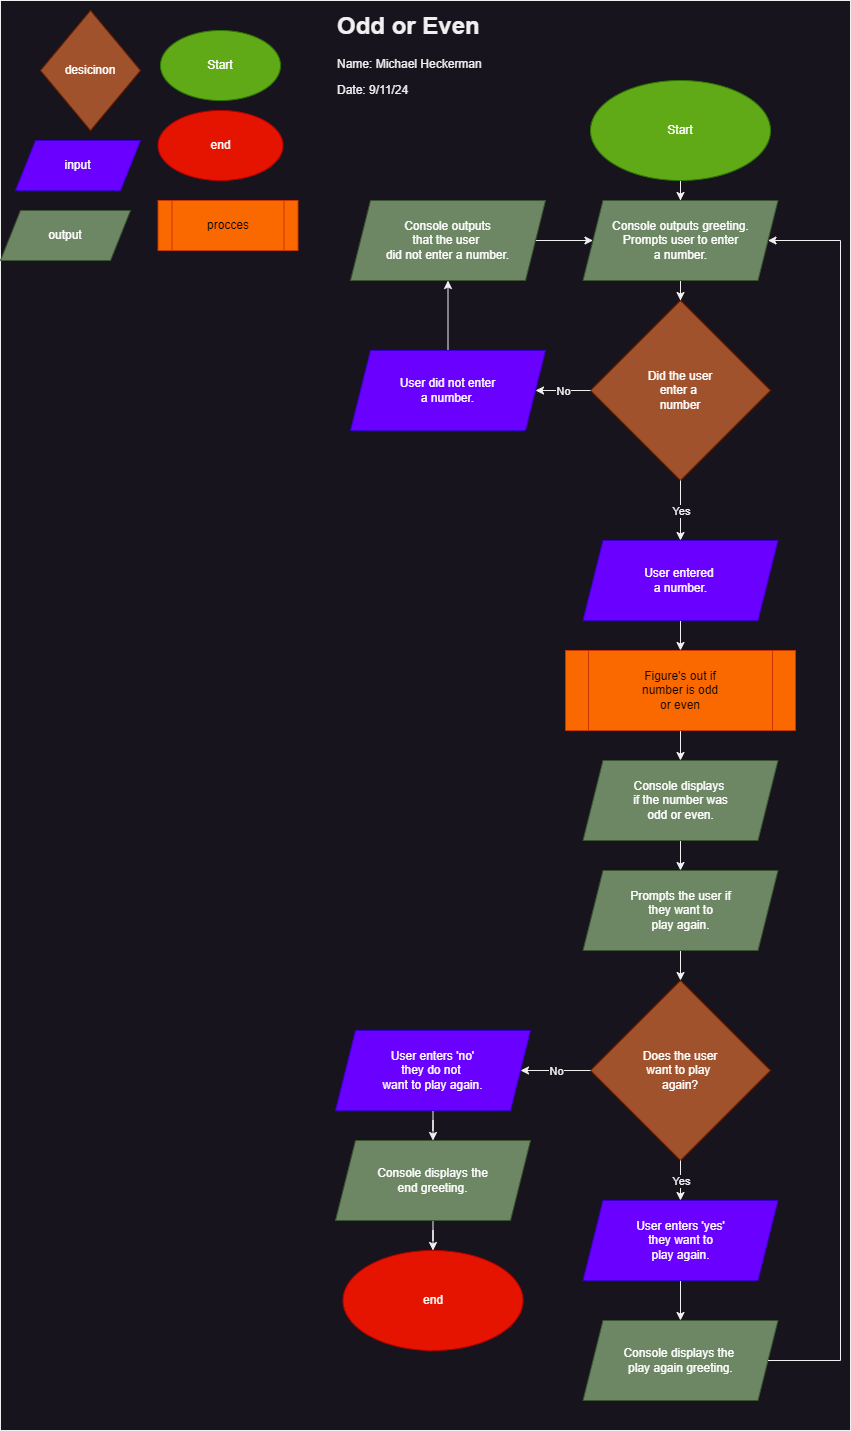

The diagram above was exported from draw.io. Its source (the exported page's mxGraphModel, read from the mxfile embedded in the PNG):
<mxGraphModel dx="1050" dy="621" grid="1" gridSize="10" guides="1" tooltips="1" connect="1" arrows="1" fold="1" page="1" pageScale="1" pageWidth="850" pageHeight="1100" math="0" shadow="0">
  <root>
    <mxCell id="0" />
    <mxCell id="1" parent="0" />
    <mxCell id="x64okof7iouf37Rdm6ZD-43" value="" style="rounded=0;whiteSpace=wrap;html=1;" vertex="1" parent="1">
      <mxGeometry width="850" height="1430" as="geometry" />
    </mxCell>
    <mxCell id="x64okof7iouf37Rdm6ZD-1" value="Start" style="ellipse;whiteSpace=wrap;html=1;fillColor=#60a917;strokeColor=#2D7600;fontColor=#ffffff;" vertex="1" parent="1">
      <mxGeometry x="160" y="30" width="120" height="70" as="geometry" />
    </mxCell>
    <mxCell id="x64okof7iouf37Rdm6ZD-2" value="end" style="ellipse;whiteSpace=wrap;html=1;fillColor=#e51400;fontColor=#ffffff;strokeColor=#B20000;" vertex="1" parent="1">
      <mxGeometry x="157.5" y="110" width="125" height="70" as="geometry" />
    </mxCell>
    <mxCell id="x64okof7iouf37Rdm6ZD-3" value="procces" style="shape=process;whiteSpace=wrap;html=1;backgroundOutline=1;fillColor=#fa6800;fontColor=#000000;strokeColor=#C73500;" vertex="1" parent="1">
      <mxGeometry x="157.5" y="200" width="140" height="50" as="geometry" />
    </mxCell>
    <mxCell id="x64okof7iouf37Rdm6ZD-4" value="desicinon" style="rhombus;whiteSpace=wrap;html=1;fillColor=#a0522d;fontColor=#ffffff;strokeColor=#6D1F00;" vertex="1" parent="1">
      <mxGeometry x="40" y="10" width="100" height="120" as="geometry" />
    </mxCell>
    <mxCell id="x64okof7iouf37Rdm6ZD-5" value="input" style="shape=parallelogram;perimeter=parallelogramPerimeter;whiteSpace=wrap;html=1;fixedSize=1;fillColor=#6a00ff;fontColor=#ffffff;strokeColor=#3700CC;" vertex="1" parent="1">
      <mxGeometry x="15" y="140" width="125" height="50" as="geometry" />
    </mxCell>
    <mxCell id="x64okof7iouf37Rdm6ZD-6" value="output" style="shape=parallelogram;perimeter=parallelogramPerimeter;whiteSpace=wrap;html=1;fixedSize=1;fillColor=#6d8764;fontColor=#ffffff;strokeColor=#3A5431;" vertex="1" parent="1">
      <mxGeometry y="210" width="130" height="50" as="geometry" />
    </mxCell>
    <mxCell id="x64okof7iouf37Rdm6ZD-7" value="&lt;h1 style=&quot;margin-top: 0px;&quot;&gt;Odd or Even&lt;/h1&gt;&lt;p&gt;Name: Michael Heckerman&lt;/p&gt;&lt;p&gt;Date: 9/11/24&lt;/p&gt;" style="text;html=1;whiteSpace=wrap;overflow=hidden;rounded=0;" vertex="1" parent="1">
      <mxGeometry x="335" y="5" width="180" height="120" as="geometry" />
    </mxCell>
    <mxCell id="x64okof7iouf37Rdm6ZD-23" value="" style="edgeStyle=orthogonalEdgeStyle;rounded=0;orthogonalLoop=1;jettySize=auto;html=1;" edge="1" parent="1" source="x64okof7iouf37Rdm6ZD-8" target="x64okof7iouf37Rdm6ZD-9">
      <mxGeometry relative="1" as="geometry" />
    </mxCell>
    <mxCell id="x64okof7iouf37Rdm6ZD-8" value="Start" style="ellipse;whiteSpace=wrap;html=1;fillColor=#60a917;strokeColor=#2D7600;fontColor=#ffffff;" vertex="1" parent="1">
      <mxGeometry x="590" y="80" width="180" height="100" as="geometry" />
    </mxCell>
    <mxCell id="x64okof7iouf37Rdm6ZD-24" value="" style="edgeStyle=orthogonalEdgeStyle;rounded=0;orthogonalLoop=1;jettySize=auto;html=1;" edge="1" parent="1" source="x64okof7iouf37Rdm6ZD-9" target="x64okof7iouf37Rdm6ZD-10">
      <mxGeometry relative="1" as="geometry" />
    </mxCell>
    <mxCell id="x64okof7iouf37Rdm6ZD-9" value="Console outputs greeting.&lt;div&gt;Prompts user to enter&lt;/div&gt;&lt;div&gt;a number.&lt;/div&gt;" style="shape=parallelogram;perimeter=parallelogramPerimeter;whiteSpace=wrap;html=1;fixedSize=1;fillColor=#6d8764;fontColor=#ffffff;strokeColor=#3A5431;" vertex="1" parent="1">
      <mxGeometry x="582.5" y="200" width="195" height="80" as="geometry" />
    </mxCell>
    <mxCell id="x64okof7iouf37Rdm6ZD-10" value="Did the user&lt;div&gt;enter a&amp;nbsp;&lt;/div&gt;&lt;div&gt;number&lt;/div&gt;" style="rhombus;whiteSpace=wrap;html=1;fillColor=#a0522d;fontColor=#ffffff;strokeColor=#6D1F00;" vertex="1" parent="1">
      <mxGeometry x="590" y="300" width="180" height="180" as="geometry" />
    </mxCell>
    <mxCell id="x64okof7iouf37Rdm6ZD-28" value="" style="edgeStyle=orthogonalEdgeStyle;rounded=0;orthogonalLoop=1;jettySize=auto;html=1;" edge="1" parent="1" source="x64okof7iouf37Rdm6ZD-11" target="x64okof7iouf37Rdm6ZD-9">
      <mxGeometry relative="1" as="geometry" />
    </mxCell>
    <mxCell id="x64okof7iouf37Rdm6ZD-11" value="Console outputs&lt;div&gt;that the user&amp;nbsp;&lt;/div&gt;&lt;div&gt;did not enter a number.&lt;/div&gt;" style="shape=parallelogram;perimeter=parallelogramPerimeter;whiteSpace=wrap;html=1;fixedSize=1;fillColor=#6d8764;fontColor=#ffffff;strokeColor=#3A5431;" vertex="1" parent="1">
      <mxGeometry x="350" y="200" width="195" height="80" as="geometry" />
    </mxCell>
    <mxCell id="x64okof7iouf37Rdm6ZD-27" value="" style="edgeStyle=orthogonalEdgeStyle;rounded=0;orthogonalLoop=1;jettySize=auto;html=1;" edge="1" parent="1" source="x64okof7iouf37Rdm6ZD-12" target="x64okof7iouf37Rdm6ZD-11">
      <mxGeometry relative="1" as="geometry" />
    </mxCell>
    <mxCell id="x64okof7iouf37Rdm6ZD-12" value="User did not enter&lt;div&gt;a number.&lt;/div&gt;" style="shape=parallelogram;perimeter=parallelogramPerimeter;whiteSpace=wrap;html=1;fixedSize=1;fillColor=#6a00ff;fontColor=#ffffff;strokeColor=#3700CC;" vertex="1" parent="1">
      <mxGeometry x="350" y="350" width="195" height="80" as="geometry" />
    </mxCell>
    <mxCell id="x64okof7iouf37Rdm6ZD-31" value="" style="edgeStyle=orthogonalEdgeStyle;rounded=0;orthogonalLoop=1;jettySize=auto;html=1;" edge="1" parent="1" source="x64okof7iouf37Rdm6ZD-13" target="x64okof7iouf37Rdm6ZD-14">
      <mxGeometry relative="1" as="geometry" />
    </mxCell>
    <mxCell id="x64okof7iouf37Rdm6ZD-13" value="User entered&amp;nbsp;&lt;div&gt;a number.&lt;/div&gt;" style="shape=parallelogram;perimeter=parallelogramPerimeter;whiteSpace=wrap;html=1;fixedSize=1;fillColor=#6a00ff;fontColor=#ffffff;strokeColor=#3700CC;" vertex="1" parent="1">
      <mxGeometry x="582.5" y="540" width="195" height="80" as="geometry" />
    </mxCell>
    <mxCell id="x64okof7iouf37Rdm6ZD-32" value="" style="edgeStyle=orthogonalEdgeStyle;rounded=0;orthogonalLoop=1;jettySize=auto;html=1;" edge="1" parent="1" source="x64okof7iouf37Rdm6ZD-14" target="x64okof7iouf37Rdm6ZD-15">
      <mxGeometry relative="1" as="geometry" />
    </mxCell>
    <mxCell id="x64okof7iouf37Rdm6ZD-14" value="Figure's out if&lt;div&gt;number is odd&lt;/div&gt;&lt;div&gt;or even&lt;/div&gt;" style="shape=process;whiteSpace=wrap;html=1;backgroundOutline=1;fillColor=#fa6800;fontColor=#000000;strokeColor=#C73500;" vertex="1" parent="1">
      <mxGeometry x="565" y="650" width="230" height="80" as="geometry" />
    </mxCell>
    <mxCell id="x64okof7iouf37Rdm6ZD-33" value="" style="edgeStyle=orthogonalEdgeStyle;rounded=0;orthogonalLoop=1;jettySize=auto;html=1;" edge="1" parent="1" source="x64okof7iouf37Rdm6ZD-15" target="x64okof7iouf37Rdm6ZD-16">
      <mxGeometry relative="1" as="geometry" />
    </mxCell>
    <mxCell id="x64okof7iouf37Rdm6ZD-15" value="Console displays&amp;nbsp;&lt;div&gt;if the number was&lt;/div&gt;&lt;div&gt;odd or even.&lt;/div&gt;" style="shape=parallelogram;perimeter=parallelogramPerimeter;whiteSpace=wrap;html=1;fixedSize=1;fillColor=#6d8764;fontColor=#ffffff;strokeColor=#3A5431;" vertex="1" parent="1">
      <mxGeometry x="582.5" y="760" width="195" height="80" as="geometry" />
    </mxCell>
    <mxCell id="x64okof7iouf37Rdm6ZD-34" value="" style="edgeStyle=orthogonalEdgeStyle;rounded=0;orthogonalLoop=1;jettySize=auto;html=1;" edge="1" parent="1" source="x64okof7iouf37Rdm6ZD-16" target="x64okof7iouf37Rdm6ZD-17">
      <mxGeometry relative="1" as="geometry" />
    </mxCell>
    <mxCell id="x64okof7iouf37Rdm6ZD-16" value="Prompts the user if&lt;div&gt;they want to&lt;/div&gt;&lt;div&gt;play again.&lt;/div&gt;" style="shape=parallelogram;perimeter=parallelogramPerimeter;whiteSpace=wrap;html=1;fixedSize=1;fillColor=#6d8764;fontColor=#ffffff;strokeColor=#3A5431;" vertex="1" parent="1">
      <mxGeometry x="582.5" y="870" width="195" height="80" as="geometry" />
    </mxCell>
    <mxCell id="x64okof7iouf37Rdm6ZD-17" value="Does the user&lt;div&gt;want to play&amp;nbsp;&lt;/div&gt;&lt;div&gt;again?&lt;/div&gt;" style="rhombus;whiteSpace=wrap;html=1;fillColor=#a0522d;fontColor=#ffffff;strokeColor=#6D1F00;" vertex="1" parent="1">
      <mxGeometry x="590" y="980" width="180" height="180" as="geometry" />
    </mxCell>
    <mxCell id="x64okof7iouf37Rdm6ZD-39" value="" style="edgeStyle=orthogonalEdgeStyle;rounded=0;orthogonalLoop=1;jettySize=auto;html=1;" edge="1" parent="1" source="x64okof7iouf37Rdm6ZD-18" target="x64okof7iouf37Rdm6ZD-19">
      <mxGeometry relative="1" as="geometry" />
    </mxCell>
    <mxCell id="x64okof7iouf37Rdm6ZD-18" value="User enters 'no'&lt;div&gt;they do not&amp;nbsp;&lt;/div&gt;&lt;div&gt;want to play again.&lt;/div&gt;" style="shape=parallelogram;perimeter=parallelogramPerimeter;whiteSpace=wrap;html=1;fixedSize=1;fillColor=#6a00ff;fontColor=#ffffff;strokeColor=#3700CC;" vertex="1" parent="1">
      <mxGeometry x="335" y="1030" width="195" height="80" as="geometry" />
    </mxCell>
    <mxCell id="x64okof7iouf37Rdm6ZD-40" value="" style="edgeStyle=orthogonalEdgeStyle;rounded=0;orthogonalLoop=1;jettySize=auto;html=1;" edge="1" parent="1" source="x64okof7iouf37Rdm6ZD-19" target="x64okof7iouf37Rdm6ZD-20">
      <mxGeometry relative="1" as="geometry" />
    </mxCell>
    <mxCell id="x64okof7iouf37Rdm6ZD-19" value="Console displays the&lt;div&gt;end greeting.&lt;/div&gt;" style="shape=parallelogram;perimeter=parallelogramPerimeter;whiteSpace=wrap;html=1;fixedSize=1;fillColor=#6d8764;fontColor=#ffffff;strokeColor=#3A5431;" vertex="1" parent="1">
      <mxGeometry x="335" y="1140" width="195" height="80" as="geometry" />
    </mxCell>
    <mxCell id="x64okof7iouf37Rdm6ZD-20" value="end" style="ellipse;whiteSpace=wrap;html=1;fillColor=#e51400;fontColor=#ffffff;strokeColor=#B20000;" vertex="1" parent="1">
      <mxGeometry x="342.5" y="1250" width="180" height="100" as="geometry" />
    </mxCell>
    <mxCell id="x64okof7iouf37Rdm6ZD-41" value="" style="edgeStyle=orthogonalEdgeStyle;rounded=0;orthogonalLoop=1;jettySize=auto;html=1;" edge="1" parent="1" source="x64okof7iouf37Rdm6ZD-21" target="x64okof7iouf37Rdm6ZD-22">
      <mxGeometry relative="1" as="geometry" />
    </mxCell>
    <mxCell id="x64okof7iouf37Rdm6ZD-21" value="User enters 'yes'&lt;div&gt;they want to&lt;/div&gt;&lt;div&gt;play again.&lt;/div&gt;" style="shape=parallelogram;perimeter=parallelogramPerimeter;whiteSpace=wrap;html=1;fixedSize=1;fillColor=#6a00ff;fontColor=#ffffff;strokeColor=#3700CC;" vertex="1" parent="1">
      <mxGeometry x="582.5" y="1200" width="195" height="80" as="geometry" />
    </mxCell>
    <mxCell id="x64okof7iouf37Rdm6ZD-22" value="Console displays the&amp;nbsp;&lt;div&gt;play again greeting.&lt;/div&gt;" style="shape=parallelogram;perimeter=parallelogramPerimeter;whiteSpace=wrap;html=1;fixedSize=1;fillColor=#6d8764;fontColor=#ffffff;strokeColor=#3A5431;" vertex="1" parent="1">
      <mxGeometry x="582.5" y="1320" width="195" height="80" as="geometry" />
    </mxCell>
    <mxCell id="x64okof7iouf37Rdm6ZD-25" value="" style="endArrow=classic;html=1;rounded=0;exitX=0;exitY=0.5;exitDx=0;exitDy=0;entryX=1;entryY=0.5;entryDx=0;entryDy=0;" edge="1" parent="1" source="x64okof7iouf37Rdm6ZD-10" target="x64okof7iouf37Rdm6ZD-12">
      <mxGeometry relative="1" as="geometry">
        <mxPoint x="370" y="420" as="sourcePoint" />
        <mxPoint x="470" y="420" as="targetPoint" />
      </mxGeometry>
    </mxCell>
    <mxCell id="x64okof7iouf37Rdm6ZD-26" value="No" style="edgeLabel;resizable=0;html=1;;align=center;verticalAlign=middle;" connectable="0" vertex="1" parent="x64okof7iouf37Rdm6ZD-25">
      <mxGeometry relative="1" as="geometry" />
    </mxCell>
    <mxCell id="x64okof7iouf37Rdm6ZD-29" value="" style="endArrow=classic;html=1;rounded=0;exitX=0.5;exitY=1;exitDx=0;exitDy=0;entryX=0.5;entryY=0;entryDx=0;entryDy=0;" edge="1" parent="1" source="x64okof7iouf37Rdm6ZD-10" target="x64okof7iouf37Rdm6ZD-13">
      <mxGeometry relative="1" as="geometry">
        <mxPoint x="360" y="550" as="sourcePoint" />
        <mxPoint x="460" y="550" as="targetPoint" />
      </mxGeometry>
    </mxCell>
    <mxCell id="x64okof7iouf37Rdm6ZD-30" value="Yes" style="edgeLabel;resizable=0;html=1;;align=center;verticalAlign=middle;" connectable="0" vertex="1" parent="x64okof7iouf37Rdm6ZD-29">
      <mxGeometry relative="1" as="geometry" />
    </mxCell>
    <mxCell id="x64okof7iouf37Rdm6ZD-35" value="" style="endArrow=classic;html=1;rounded=0;exitX=0;exitY=0.5;exitDx=0;exitDy=0;entryX=1;entryY=0.5;entryDx=0;entryDy=0;" edge="1" parent="1" source="x64okof7iouf37Rdm6ZD-17" target="x64okof7iouf37Rdm6ZD-18">
      <mxGeometry relative="1" as="geometry">
        <mxPoint x="540" y="1060" as="sourcePoint" />
        <mxPoint x="640" y="1060" as="targetPoint" />
      </mxGeometry>
    </mxCell>
    <mxCell id="x64okof7iouf37Rdm6ZD-36" value="No" style="edgeLabel;resizable=0;html=1;;align=center;verticalAlign=middle;" connectable="0" vertex="1" parent="x64okof7iouf37Rdm6ZD-35">
      <mxGeometry relative="1" as="geometry" />
    </mxCell>
    <mxCell id="x64okof7iouf37Rdm6ZD-37" value="" style="endArrow=classic;html=1;rounded=0;exitX=0.5;exitY=1;exitDx=0;exitDy=0;entryX=0.5;entryY=0;entryDx=0;entryDy=0;" edge="1" parent="1" source="x64okof7iouf37Rdm6ZD-17" target="x64okof7iouf37Rdm6ZD-21">
      <mxGeometry relative="1" as="geometry">
        <mxPoint x="540" y="1060" as="sourcePoint" />
        <mxPoint x="640" y="1060" as="targetPoint" />
      </mxGeometry>
    </mxCell>
    <mxCell id="x64okof7iouf37Rdm6ZD-38" value="Yes" style="edgeLabel;resizable=0;html=1;;align=center;verticalAlign=middle;" connectable="0" vertex="1" parent="x64okof7iouf37Rdm6ZD-37">
      <mxGeometry relative="1" as="geometry" />
    </mxCell>
    <mxCell id="x64okof7iouf37Rdm6ZD-42" value="" style="endArrow=classic;html=1;rounded=0;exitX=1;exitY=0.5;exitDx=0;exitDy=0;entryX=1;entryY=0.5;entryDx=0;entryDy=0;" edge="1" parent="1" source="x64okof7iouf37Rdm6ZD-22" target="x64okof7iouf37Rdm6ZD-9">
      <mxGeometry width="50" height="50" relative="1" as="geometry">
        <mxPoint x="530" y="1390" as="sourcePoint" />
        <mxPoint x="840" y="160" as="targetPoint" />
        <Array as="points">
          <mxPoint x="840" y="1360" />
          <mxPoint x="840" y="240" />
        </Array>
      </mxGeometry>
    </mxCell>
  </root>
</mxGraphModel>